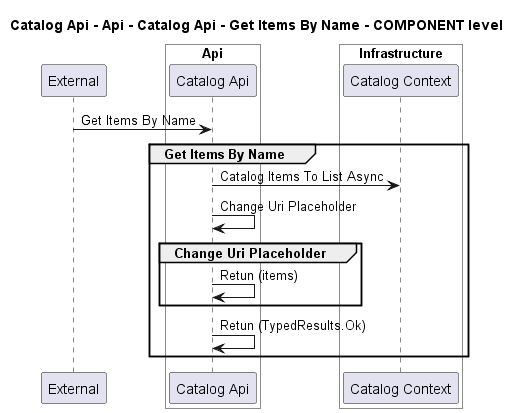

The diagram above was rendered by PlantUML. Its source (embedded in the PNG):
@startuml
!pragma layout smetana

title Catalog Api - Api - Catalog Api - Get Items By Name - COMPONENT level

participant "External" as C4InterFlow.SoftwareSystems.ExternalSystem

box "Catalog Api" #White
    
box "Api" #White
    participant "Catalog Api" as dotnet.eShop.Architecture.SoftwareSystems.CatalogApi.Containers.Api.Components.CatalogApi
end box

    
box "Infrastructure" #White
    participant "Catalog Context" as dotnet.eShop.Architecture.SoftwareSystems.CatalogApi.Containers.Infrastructure.Components.CatalogContext
end box

end box


C4InterFlow.SoftwareSystems.ExternalSystem -> dotnet.eShop.Architecture.SoftwareSystems.CatalogApi.Containers.Api.Components.CatalogApi : Get Items By Name
group Get Items By Name
dotnet.eShop.Architecture.SoftwareSystems.CatalogApi.Containers.Api.Components.CatalogApi -> dotnet.eShop.Architecture.SoftwareSystems.CatalogApi.Containers.Infrastructure.Components.CatalogContext : Catalog Items To List Async
dotnet.eShop.Architecture.SoftwareSystems.CatalogApi.Containers.Api.Components.CatalogApi -> dotnet.eShop.Architecture.SoftwareSystems.CatalogApi.Containers.Api.Components.CatalogApi : Change Uri Placeholder
group Change Uri Placeholder
dotnet.eShop.Architecture.SoftwareSystems.CatalogApi.Containers.Api.Components.CatalogApi -> dotnet.eShop.Architecture.SoftwareSystems.CatalogApi.Containers.Api.Components.CatalogApi : Retun (items)
end
dotnet.eShop.Architecture.SoftwareSystems.CatalogApi.Containers.Api.Components.CatalogApi -> dotnet.eShop.Architecture.SoftwareSystems.CatalogApi.Containers.Api.Components.CatalogApi : Retun (TypedResults.Ok)
end


@enduml